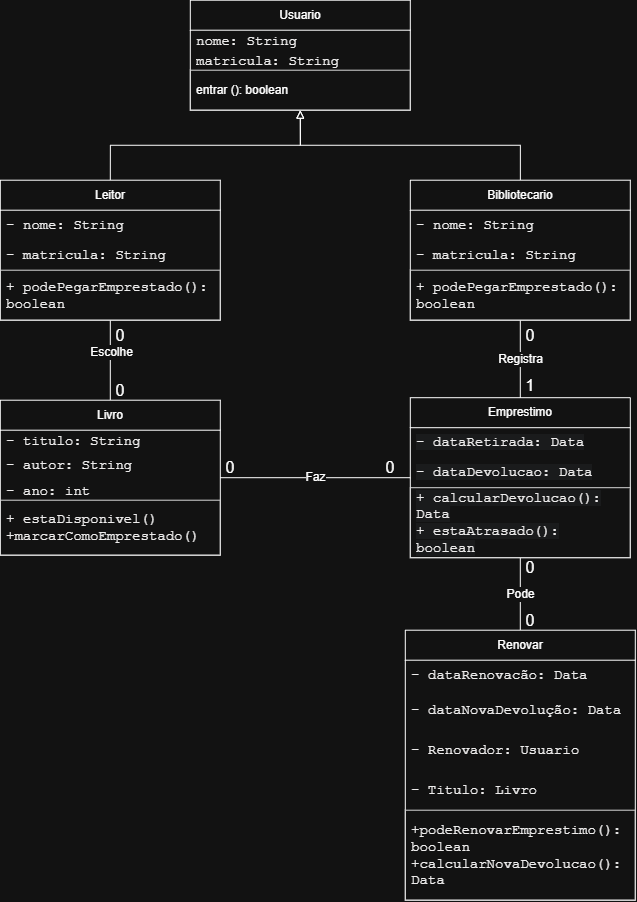

The diagram above was exported from draw.io. Its source (the exported page's mxGraphModel, read from the mxfile embedded in the PNG):
<mxGraphModel dx="901" dy="974" grid="1" gridSize="10" guides="1" tooltips="1" connect="1" arrows="1" fold="1" page="1" pageScale="1" pageWidth="827" pageHeight="1169" math="0" shadow="0">
  <root>
    <mxCell id="0" />
    <mxCell id="1" parent="0" />
    <mxCell id="TN7HLagn2rxZn4bpQR_H-23" edge="1" parent="1" source="TN7HLagn2rxZn4bpQR_H-1" style="edgeStyle=orthogonalEdgeStyle;rounded=0;orthogonalLoop=1;jettySize=auto;html=1;exitX=0.5;exitY=0;exitDx=0;exitDy=0;entryX=0.5;entryY=1;entryDx=0;entryDy=0;endArrow=block;endFill=0;" target="TN7HLagn2rxZn4bpQR_H-19">
      <mxGeometry relative="1" as="geometry" />
    </mxCell>
    <mxCell id="uF_lbZ31a7ROMX06R9eu-22" edge="1" parent="1" source="TN7HLagn2rxZn4bpQR_H-1" style="edgeStyle=none;curved=1;rounded=0;orthogonalLoop=1;jettySize=auto;html=1;fontSize=12;startSize=8;endSize=8;endArrow=none;endFill=0;" target="TN7HLagn2rxZn4bpQR_H-30">
      <mxGeometry relative="1" as="geometry" />
    </mxCell>
    <mxCell id="uF_lbZ31a7ROMX06R9eu-23" connectable="0" parent="uF_lbZ31a7ROMX06R9eu-22" style="edgeLabel;html=1;align=center;verticalAlign=middle;resizable=0;points=[];fontSize=12;" value="Escolhe" vertex="1">
      <mxGeometry relative="1" x="-0.2039" y="1" as="geometry">
        <mxPoint as="offset" />
      </mxGeometry>
    </mxCell>
    <mxCell id="TN7HLagn2rxZn4bpQR_H-1" parent="1" style="swimlane;fontStyle=0;childLayout=stackLayout;horizontal=1;startSize=30;horizontalStack=0;resizeParent=1;resizeParentMax=0;resizeLast=0;collapsible=1;marginBottom=0;whiteSpace=wrap;html=1;" value="Leitor" vertex="1">
      <mxGeometry height="140" width="220" x="10" y="190" as="geometry" />
    </mxCell>
    <mxCell id="TN7HLagn2rxZn4bpQR_H-2" parent="TN7HLagn2rxZn4bpQR_H-1" style="text;strokeColor=none;fillColor=none;align=left;verticalAlign=middle;spacingLeft=4;spacingRight=4;overflow=hidden;points=[[0,0.5],[1,0.5]];portConstraint=eastwest;rotatable=0;whiteSpace=wrap;html=1;" value="&lt;span style=&quot;color: rgb(1, 0, 0); font-family: &amp;quot;Courier New&amp;quot;, monospace; font-size: 14px; background-color: rgb(255, 255, 255);&quot;&gt;- nome: String&lt;/span&gt;" vertex="1">
      <mxGeometry height="30" width="220" y="30" as="geometry" />
    </mxCell>
    <mxCell id="TN7HLagn2rxZn4bpQR_H-3" parent="TN7HLagn2rxZn4bpQR_H-1" style="text;strokeColor=none;fillColor=none;align=left;verticalAlign=middle;spacingLeft=4;spacingRight=4;overflow=hidden;points=[[0,0.5],[1,0.5]];portConstraint=eastwest;rotatable=0;whiteSpace=wrap;html=1;" value="&lt;span style=&quot;color: rgb(1, 0, 0); font-family: &amp;quot;Courier New&amp;quot;, monospace; font-size: 14px; background-color: rgb(255, 255, 255);&quot;&gt;- matricula: String&lt;/span&gt;" vertex="1">
      <mxGeometry height="30" width="220" y="60" as="geometry" />
    </mxCell>
    <mxCell id="TN7HLagn2rxZn4bpQR_H-4" parent="TN7HLagn2rxZn4bpQR_H-1" style="text;strokeColor=#1A1A1A;fillColor=none;align=left;verticalAlign=middle;spacingLeft=4;spacingRight=4;overflow=hidden;points=[[0,0.5],[1,0.5]];portConstraint=eastwest;rotatable=0;whiteSpace=wrap;html=1;" value="&lt;span style=&quot;color: rgb(1, 0, 0); font-family: &amp;quot;Courier New&amp;quot;, monospace; font-size: 14px; background-color: rgb(255, 255, 255);&quot;&gt;+ podePegarEmprestado(): boolean&lt;/span&gt;" vertex="1">
      <mxGeometry height="50" width="220" y="90" as="geometry" />
    </mxCell>
    <mxCell id="uF_lbZ31a7ROMX06R9eu-24" edge="1" parent="1" source="TN7HLagn2rxZn4bpQR_H-14" style="edgeStyle=none;curved=1;rounded=0;orthogonalLoop=1;jettySize=auto;html=1;fontSize=12;startSize=8;endSize=8;endArrow=none;endFill=0;" target="ke3mtv639S7KxDPa_xJ6-1" value="Pode">
      <mxGeometry relative="1" as="geometry" />
    </mxCell>
    <mxCell id="TN7HLagn2rxZn4bpQR_H-14" parent="1" style="swimlane;fontStyle=0;childLayout=stackLayout;horizontal=1;startSize=30;horizontalStack=0;resizeParent=1;resizeParentMax=0;resizeLast=0;collapsible=1;marginBottom=0;whiteSpace=wrap;html=1;" value="Emprestimo" vertex="1">
      <mxGeometry height="160" width="220" x="420" y="407.5" as="geometry" />
    </mxCell>
    <mxCell id="TN7HLagn2rxZn4bpQR_H-15" parent="TN7HLagn2rxZn4bpQR_H-14" style="text;strokeColor=none;fillColor=none;align=left;verticalAlign=middle;spacingLeft=4;spacingRight=4;overflow=hidden;points=[[0,0.5],[1,0.5]];portConstraint=eastwest;rotatable=0;whiteSpace=wrap;html=1;" value="&lt;span style=&quot;color: rgb(1, 0, 0); font-family: &amp;quot;Courier New&amp;quot;, monospace; font-size: 14px; background-color: rgb(243, 244, 246);&quot;&gt;- dataRetirada: Data&lt;/span&gt;" vertex="1">
      <mxGeometry height="30" width="220" y="30" as="geometry" />
    </mxCell>
    <mxCell id="TN7HLagn2rxZn4bpQR_H-16" parent="TN7HLagn2rxZn4bpQR_H-14" style="text;strokeColor=none;fillColor=none;align=left;verticalAlign=middle;spacingLeft=4;spacingRight=4;overflow=hidden;points=[[0,0.5],[1,0.5]];portConstraint=eastwest;rotatable=0;whiteSpace=wrap;html=1;" value="&lt;span style=&quot;color: rgb(1, 0, 0); font-family: &amp;quot;Courier New&amp;quot;, monospace; font-size: 14px; background-color: rgb(243, 244, 246);&quot;&gt;- dataDevolucao: Data&lt;/span&gt;" vertex="1">
      <mxGeometry height="30" width="220" y="60" as="geometry" />
    </mxCell>
    <mxCell id="TN7HLagn2rxZn4bpQR_H-17" parent="TN7HLagn2rxZn4bpQR_H-14" style="text;strokeColor=#1A1A1A;fillColor=none;align=left;verticalAlign=middle;spacingLeft=4;spacingRight=4;overflow=hidden;points=[[0,0.5],[1,0.5]];portConstraint=eastwest;rotatable=0;whiteSpace=wrap;html=1;" value="&lt;span style=&quot;color: rgb(1, 0, 0); font-family: &amp;quot;Courier New&amp;quot;, monospace; font-size: 14px; background-color: rgb(243, 244, 246);&quot;&gt;+ calcularDevolucao(): Data&lt;/span&gt;&lt;br style=&quot;--tw-border-spacing-x: 0; --tw-border-spacing-y: 0; --tw-translate-x: 0; --tw-translate-y: 0; --tw-rotate: 0; --tw-skew-x: 0; --tw-skew-y: 0; --tw-scale-x: 1; --tw-scale-y: 1; --tw-pan-x: ; --tw-pan-y: ; --tw-pinch-zoom: ; --tw-scroll-snap-strictness: proximity; --tw-gradient-from-position: ; --tw-gradient-via-position: ; --tw-gradient-to-position: ; --tw-ordinal: ; --tw-slashed-zero: ; --tw-numeric-figure: ; --tw-numeric-spacing: ; --tw-numeric-fraction: ; --tw-ring-inset: ; --tw-ring-offset-width: 0px; --tw-ring-offset-color: #fff; --tw-ring-color: rgb(59 130 246 / 0.5); --tw-ring-offset-shadow: 0 0 #0000; --tw-ring-shadow: 0 0 #0000; --tw-shadow: 0 0 #0000; --tw-shadow-colored: 0 0 #0000; --tw-blur: ; --tw-brightness: ; --tw-contrast: ; --tw-grayscale: ; --tw-hue-rotate: ; --tw-invert: ; --tw-saturate: ; --tw-sepia: ; --tw-drop-shadow: ; --tw-backdrop-blur: ; --tw-backdrop-brightness: ; --tw-backdrop-contrast: ; --tw-backdrop-grayscale: ; --tw-backdrop-hue-rotate: ; --tw-backdrop-invert: ; --tw-backdrop-opacity: ; --tw-backdrop-saturate: ; --tw-backdrop-sepia: ; --tw-contain-size: ; --tw-contain-layout: ; --tw-contain-paint: ; --tw-contain-style: ; box-sizing: border-box; color: rgb(1, 0, 0); font-family: &amp;quot;Courier New&amp;quot;, monospace; font-size: 14px; background-color: rgb(243, 244, 246);&quot;&gt;&lt;span style=&quot;color: rgb(1, 0, 0); font-family: &amp;quot;Courier New&amp;quot;, monospace; font-size: 14px; background-color: rgb(243, 244, 246);&quot;&gt;+ estaAtrasado(): boolean&lt;/span&gt;" vertex="1">
      <mxGeometry height="70" width="220" y="90" as="geometry" />
    </mxCell>
    <mxCell id="TN7HLagn2rxZn4bpQR_H-19" parent="1" style="swimlane;fontStyle=0;childLayout=stackLayout;horizontal=1;startSize=30;horizontalStack=0;resizeParent=1;resizeParentMax=0;resizeLast=0;collapsible=1;marginBottom=0;whiteSpace=wrap;html=1;" value="Usuario" vertex="1">
      <mxGeometry height="110" width="220" x="200" y="10" as="geometry" />
    </mxCell>
    <mxCell id="TN7HLagn2rxZn4bpQR_H-20" parent="TN7HLagn2rxZn4bpQR_H-19" style="text;strokeColor=none;fillColor=none;align=left;verticalAlign=middle;spacingLeft=4;spacingRight=4;overflow=hidden;points=[[0,0.5],[1,0.5]];portConstraint=eastwest;rotatable=0;whiteSpace=wrap;html=1;" value="&lt;span style=&quot;color: rgb(1, 0, 0); font-family: &amp;quot;Courier New&amp;quot;, monospace; font-size: 14px; background-color: rgb(255, 255, 255);&quot;&gt;nome: String&lt;/span&gt;" vertex="1">
      <mxGeometry height="20" width="220" y="30" as="geometry" />
    </mxCell>
    <mxCell id="TN7HLagn2rxZn4bpQR_H-21" parent="TN7HLagn2rxZn4bpQR_H-19" style="text;strokeColor=none;fillColor=none;align=left;verticalAlign=middle;spacingLeft=4;spacingRight=4;overflow=hidden;points=[[0,0.5],[1,0.5]];portConstraint=eastwest;rotatable=0;whiteSpace=wrap;html=1;" value="&lt;span style=&quot;color: rgb(1, 0, 0); font-family: &amp;quot;Courier New&amp;quot;, monospace; font-size: 14px; background-color: rgb(255, 255, 255);&quot;&gt;matricula: String&lt;/span&gt;" vertex="1">
      <mxGeometry height="20" width="220" y="50" as="geometry" />
    </mxCell>
    <mxCell id="TN7HLagn2rxZn4bpQR_H-22" parent="TN7HLagn2rxZn4bpQR_H-19" style="text;strokeColor=#1A1A1A;fillColor=none;align=left;verticalAlign=middle;spacingLeft=4;spacingRight=4;overflow=hidden;points=[[0,0.5],[1,0.5]];portConstraint=eastwest;rotatable=0;whiteSpace=wrap;html=1;" value="entrar (): boolean" vertex="1">
      <mxGeometry height="40" width="220" y="70" as="geometry" />
    </mxCell>
    <mxCell id="TN7HLagn2rxZn4bpQR_H-34" edge="1" parent="1" source="TN7HLagn2rxZn4bpQR_H-25" style="edgeStyle=orthogonalEdgeStyle;rounded=0;orthogonalLoop=1;jettySize=auto;html=1;entryX=0.5;entryY=1;entryDx=0;entryDy=0;endArrow=block;endFill=0;" target="TN7HLagn2rxZn4bpQR_H-19">
      <mxGeometry relative="1" as="geometry">
        <mxPoint x="470" y="350" as="targetPoint" />
      </mxGeometry>
    </mxCell>
    <mxCell id="uF_lbZ31a7ROMX06R9eu-1" edge="1" parent="1" source="TN7HLagn2rxZn4bpQR_H-25" style="edgeStyle=none;curved=1;rounded=0;orthogonalLoop=1;jettySize=auto;html=1;entryX=0.5;entryY=0;entryDx=0;entryDy=0;fontSize=12;startSize=8;endSize=8;endArrow=none;endFill=0;" target="TN7HLagn2rxZn4bpQR_H-14" value="Registra">
      <mxGeometry relative="1" as="geometry" />
    </mxCell>
    <mxCell id="TN7HLagn2rxZn4bpQR_H-25" parent="1" style="swimlane;fontStyle=0;childLayout=stackLayout;horizontal=1;startSize=30;horizontalStack=0;resizeParent=1;resizeParentMax=0;resizeLast=0;collapsible=1;marginBottom=0;whiteSpace=wrap;html=1;" value="Bibliotecario" vertex="1">
      <mxGeometry height="140" width="220" x="420" y="190" as="geometry" />
    </mxCell>
    <mxCell id="TN7HLagn2rxZn4bpQR_H-26" parent="TN7HLagn2rxZn4bpQR_H-25" style="text;strokeColor=none;fillColor=none;align=left;verticalAlign=middle;spacingLeft=4;spacingRight=4;overflow=hidden;points=[[0,0.5],[1,0.5]];portConstraint=eastwest;rotatable=0;whiteSpace=wrap;html=1;" value="&lt;span style=&quot;color: rgb(1, 0, 0); font-family: &amp;quot;Courier New&amp;quot;, monospace; font-size: 14px; background-color: rgb(255, 255, 255);&quot;&gt;- nome: String&lt;/span&gt;" vertex="1">
      <mxGeometry height="30" width="220" y="30" as="geometry" />
    </mxCell>
    <mxCell id="TN7HLagn2rxZn4bpQR_H-27" parent="TN7HLagn2rxZn4bpQR_H-25" style="text;strokeColor=none;fillColor=none;align=left;verticalAlign=middle;spacingLeft=4;spacingRight=4;overflow=hidden;points=[[0,0.5],[1,0.5]];portConstraint=eastwest;rotatable=0;whiteSpace=wrap;html=1;" value="&lt;span style=&quot;color: rgb(1, 0, 0); font-family: &amp;quot;Courier New&amp;quot;, monospace; font-size: 14px; background-color: rgb(255, 255, 255);&quot;&gt;- matricula: String&lt;/span&gt;" vertex="1">
      <mxGeometry height="30" width="220" y="60" as="geometry" />
    </mxCell>
    <mxCell id="TN7HLagn2rxZn4bpQR_H-28" parent="TN7HLagn2rxZn4bpQR_H-25" style="text;strokeColor=#1A1A1A;fillColor=none;align=left;verticalAlign=middle;spacingLeft=4;spacingRight=4;overflow=hidden;points=[[0,0.5],[1,0.5]];portConstraint=eastwest;rotatable=0;whiteSpace=wrap;html=1;" value="&lt;span style=&quot;color: rgb(1, 0, 0); font-family: &amp;quot;Courier New&amp;quot;, monospace; font-size: 14px; background-color: rgb(255, 255, 255);&quot;&gt;+ podePegarEmprestado(): boolean&lt;/span&gt;" vertex="1">
      <mxGeometry height="50" width="220" y="90" as="geometry" />
    </mxCell>
    <mxCell id="uF_lbZ31a7ROMX06R9eu-21" edge="1" parent="1" source="TN7HLagn2rxZn4bpQR_H-30" style="edgeStyle=none;curved=1;rounded=0;orthogonalLoop=1;jettySize=auto;html=1;entryX=0;entryY=0.5;entryDx=0;entryDy=0;fontSize=12;startSize=8;endSize=8;endArrow=none;endFill=0;" target="TN7HLagn2rxZn4bpQR_H-14" value="Faz">
      <mxGeometry relative="1" as="geometry" />
    </mxCell>
    <mxCell id="TN7HLagn2rxZn4bpQR_H-30" parent="1" style="swimlane;fontStyle=0;childLayout=stackLayout;horizontal=1;startSize=30;horizontalStack=0;resizeParent=1;resizeParentMax=0;resizeLast=0;collapsible=1;marginBottom=0;whiteSpace=wrap;html=1;" value="Livro" vertex="1">
      <mxGeometry height="155" width="220" x="10" y="410" as="geometry" />
    </mxCell>
    <mxCell id="TN7HLagn2rxZn4bpQR_H-31" parent="TN7HLagn2rxZn4bpQR_H-30" style="text;strokeColor=none;fillColor=none;align=left;verticalAlign=middle;spacingLeft=4;spacingRight=4;overflow=hidden;points=[[0,0.5],[1,0.5]];portConstraint=eastwest;rotatable=0;whiteSpace=wrap;html=1;" value="&lt;span style=&quot;color: rgb(1, 0, 0); font-family: &amp;quot;Courier New&amp;quot;, monospace; font-size: 14px; background-color: rgb(255, 255, 255);&quot;&gt;- titulo: String&lt;/span&gt;" vertex="1">
      <mxGeometry height="20" width="220" y="30" as="geometry" />
    </mxCell>
    <mxCell id="TN7HLagn2rxZn4bpQR_H-32" parent="TN7HLagn2rxZn4bpQR_H-30" style="text;strokeColor=none;fillColor=none;align=left;verticalAlign=middle;spacingLeft=4;spacingRight=4;overflow=hidden;points=[[0,0.5],[1,0.5]];portConstraint=eastwest;rotatable=0;whiteSpace=wrap;html=1;" value="&lt;span style=&quot;color: rgb(1, 0, 0); font-family: &amp;quot;Courier New&amp;quot;, monospace; font-size: 14px; background-color: rgb(255, 255, 255);&quot;&gt;- autor: String&lt;/span&gt;" vertex="1">
      <mxGeometry height="30" width="220" y="50" as="geometry" />
    </mxCell>
    <mxCell id="uF_lbZ31a7ROMX06R9eu-19" parent="TN7HLagn2rxZn4bpQR_H-30" style="text;strokeColor=none;fillColor=none;align=left;verticalAlign=middle;spacingLeft=4;spacingRight=4;overflow=hidden;points=[[0,0.5],[1,0.5]];portConstraint=eastwest;rotatable=0;whiteSpace=wrap;html=1;" value="&lt;span style=&quot;color: rgb(1, 0, 0); font-family: &amp;quot;Courier New&amp;quot;, monospace; font-size: 14px; background-color: rgb(255, 255, 255);&quot;&gt;- ano: int&lt;/span&gt;" vertex="1">
      <mxGeometry height="20" width="220" y="80" as="geometry" />
    </mxCell>
    <mxCell id="TN7HLagn2rxZn4bpQR_H-33" parent="TN7HLagn2rxZn4bpQR_H-30" style="text;strokeColor=#1A1A1A;fillColor=none;align=left;verticalAlign=middle;spacingLeft=4;spacingRight=4;overflow=hidden;points=[[0,0.5],[1,0.5]];portConstraint=eastwest;rotatable=0;whiteSpace=wrap;html=1;" value="&lt;span style=&quot;color: rgb(1, 0, 0); font-family: &amp;quot;Courier New&amp;quot;, monospace; font-size: 14px; background-color: rgb(255, 255, 255);&quot;&gt;+ estaDisponivel()&lt;/span&gt;&lt;div&gt;&lt;span style=&quot;color: rgb(1, 0, 0); font-family: &amp;quot;Courier New&amp;quot;, monospace; font-size: 14px; background-color: rgb(255, 255, 255);&quot;&gt;+marcarComoEmprestado()&lt;/span&gt;&lt;/div&gt;" vertex="1">
      <mxGeometry height="55" width="220" y="100" as="geometry" />
    </mxCell>
    <mxCell id="ke3mtv639S7KxDPa_xJ6-1" parent="1" style="swimlane;fontStyle=0;childLayout=stackLayout;horizontal=1;startSize=30;horizontalStack=0;resizeParent=1;resizeParentMax=0;resizeLast=0;collapsible=1;marginBottom=0;whiteSpace=wrap;html=1;" value="Renovar" vertex="1">
      <mxGeometry height="270" width="230" x="415" y="640" as="geometry" />
    </mxCell>
    <mxCell id="ke3mtv639S7KxDPa_xJ6-2" parent="ke3mtv639S7KxDPa_xJ6-1" style="text;strokeColor=none;fillColor=none;align=left;verticalAlign=middle;spacingLeft=4;spacingRight=4;overflow=hidden;points=[[0,0.5],[1,0.5]];portConstraint=eastwest;rotatable=0;whiteSpace=wrap;html=1;" value="&lt;span style=&quot;color: rgb(1, 0, 0); font-family: &amp;quot;Courier New&amp;quot;, monospace; font-size: 14px; background-color: rgb(255, 255, 255);&quot;&gt;- dataRenovacão: Data&lt;/span&gt;" vertex="1">
      <mxGeometry height="30" width="230" y="30" as="geometry" />
    </mxCell>
    <mxCell id="ke3mtv639S7KxDPa_xJ6-3" parent="ke3mtv639S7KxDPa_xJ6-1" style="text;strokeColor=none;fillColor=none;align=left;verticalAlign=middle;spacingLeft=4;spacingRight=4;overflow=hidden;points=[[0,0.5],[1,0.5]];portConstraint=eastwest;rotatable=0;whiteSpace=wrap;html=1;" value="&lt;span style=&quot;color: rgb(1, 0, 0); font-family: &amp;quot;Courier New&amp;quot;, monospace; font-size: 14px; background-color: rgb(255, 255, 255);&quot;&gt;- dataNovaDevolução: Data&lt;/span&gt;" vertex="1">
      <mxGeometry height="40" width="230" y="60" as="geometry" />
    </mxCell>
    <mxCell id="uF_lbZ31a7ROMX06R9eu-17" parent="ke3mtv639S7KxDPa_xJ6-1" style="text;strokeColor=none;fillColor=none;align=left;verticalAlign=middle;spacingLeft=4;spacingRight=4;overflow=hidden;points=[[0,0.5],[1,0.5]];portConstraint=eastwest;rotatable=0;whiteSpace=wrap;html=1;" value="&lt;span style=&quot;color: rgb(1, 0, 0); font-family: &amp;quot;Courier New&amp;quot;, monospace; font-size: 14px; background-color: rgb(255, 255, 255);&quot;&gt;- Renovador: Usuario&lt;/span&gt;" vertex="1">
      <mxGeometry height="40" width="230" y="100" as="geometry" />
    </mxCell>
    <mxCell id="uF_lbZ31a7ROMX06R9eu-18" parent="ke3mtv639S7KxDPa_xJ6-1" style="text;strokeColor=none;fillColor=none;align=left;verticalAlign=middle;spacingLeft=4;spacingRight=4;overflow=hidden;points=[[0,0.5],[1,0.5]];portConstraint=eastwest;rotatable=0;whiteSpace=wrap;html=1;" value="&lt;span style=&quot;color: rgb(1, 0, 0); font-family: &amp;quot;Courier New&amp;quot;, monospace; font-size: 14px; background-color: rgb(255, 255, 255);&quot;&gt;- Titulo: Livro&lt;/span&gt;" vertex="1">
      <mxGeometry height="40" width="230" y="140" as="geometry" />
    </mxCell>
    <mxCell id="ke3mtv639S7KxDPa_xJ6-4" parent="ke3mtv639S7KxDPa_xJ6-1" style="text;strokeColor=#1A1A1A;fillColor=none;align=left;verticalAlign=middle;spacingLeft=4;spacingRight=4;overflow=hidden;points=[[0,0.5],[1,0.5]];portConstraint=eastwest;rotatable=0;whiteSpace=wrap;html=1;" value="&lt;span style=&quot;color: rgb(1, 0, 0); font-family: &amp;quot;Courier New&amp;quot;, monospace; font-size: 14px; background-color: rgb(255, 255, 255);&quot;&gt;+podeRenovarEmprestimo(): boolean&lt;/span&gt;&lt;div&gt;&lt;span style=&quot;color: rgb(1, 0, 0); font-family: &amp;quot;Courier New&amp;quot;, monospace; font-size: 14px; background-color: rgb(255, 255, 255);&quot;&gt;+calcularNovaDevolucao():&lt;/span&gt;&lt;/div&gt;&lt;div&gt;&lt;span style=&quot;color: rgb(1, 0, 0); font-family: &amp;quot;Courier New&amp;quot;, monospace; font-size: 14px; background-color: rgb(255, 255, 255);&quot;&gt;Data&lt;/span&gt;&lt;/div&gt;" vertex="1">
      <mxGeometry height="90" width="230" y="180" as="geometry" />
    </mxCell>
    <mxCell id="uF_lbZ31a7ROMX06R9eu-5" parent="1" style="text;html=1;whiteSpace=wrap;strokeColor=none;fillColor=none;align=center;verticalAlign=middle;rounded=0;fontSize=16;" value="1" vertex="1">
      <mxGeometry height="30" width="60" x="510" y="380" as="geometry" />
    </mxCell>
    <mxCell id="uF_lbZ31a7ROMX06R9eu-7" parent="1" style="text;html=1;whiteSpace=wrap;strokeColor=none;fillColor=none;align=center;verticalAlign=middle;rounded=0;fontSize=16;" value="0" vertex="1">
      <mxGeometry height="30" width="60" x="510" y="330" as="geometry" />
    </mxCell>
    <mxCell id="uF_lbZ31a7ROMX06R9eu-25" parent="1" style="text;html=1;whiteSpace=wrap;strokeColor=none;fillColor=none;align=center;verticalAlign=middle;rounded=0;fontSize=16;" value="0" vertex="1">
      <mxGeometry height="30" width="60" x="100" y="330" as="geometry" />
    </mxCell>
    <mxCell id="uF_lbZ31a7ROMX06R9eu-26" parent="1" style="text;html=1;whiteSpace=wrap;strokeColor=none;fillColor=none;align=center;verticalAlign=middle;rounded=0;fontSize=16;" value="0" vertex="1">
      <mxGeometry height="20" width="60" x="100" y="390" as="geometry" />
    </mxCell>
    <mxCell id="uF_lbZ31a7ROMX06R9eu-27" parent="1" style="text;html=1;whiteSpace=wrap;strokeColor=none;fillColor=none;align=center;verticalAlign=middle;rounded=0;fontSize=16;" value="0" vertex="1">
      <mxGeometry height="30" width="60" x="210" y="462.5" as="geometry" />
    </mxCell>
    <mxCell id="uF_lbZ31a7ROMX06R9eu-28" parent="1" style="text;html=1;whiteSpace=wrap;strokeColor=none;fillColor=none;align=center;verticalAlign=middle;rounded=0;fontSize=16;" value="0" vertex="1">
      <mxGeometry height="30" width="60" x="370" y="462.5" as="geometry" />
    </mxCell>
    <mxCell id="uF_lbZ31a7ROMX06R9eu-29" parent="1" style="text;html=1;whiteSpace=wrap;strokeColor=none;fillColor=none;align=center;verticalAlign=middle;rounded=0;fontSize=16;" value="0" vertex="1">
      <mxGeometry height="30" width="60" x="510" y="562.5" as="geometry" />
    </mxCell>
    <mxCell id="uF_lbZ31a7ROMX06R9eu-30" parent="1" style="text;html=1;whiteSpace=wrap;strokeColor=none;fillColor=none;align=center;verticalAlign=middle;rounded=0;fontSize=16;" value="0" vertex="1">
      <mxGeometry height="20" width="60" x="510" y="620" as="geometry" />
    </mxCell>
  </root>
</mxGraphModel>